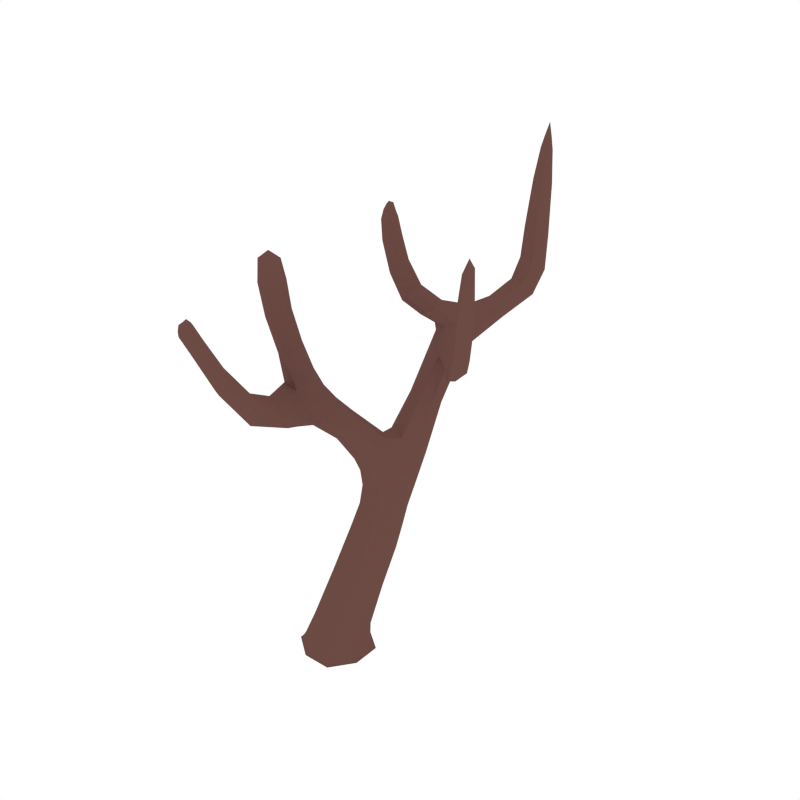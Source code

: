# Source: Willow_Dead_4.blend  (saved by Blender 2.79.0; exported with 4.5.12 LTS)
import bpy
from mathutils import Matrix  # noqa: F401  (used for matrix-valued properties, if any)

bpy.ops.wm.read_factory_settings(use_empty=True)
scene = bpy.context.scene
scene.name = 'Scene'

# ---- collections
col_collection_1 = bpy.data.collections.new('Collection 1'); scene.collection.children.link(col_collection_1)

# ---- materials (node trees are filled in below, after node groups)
mat_wood = bpy.data.materials.new('Wood')
mat_wood.alpha_threshold = 0.0
mat_wood.diffuse_color = (0.1529, 0.07036, 0.05951, 1.0)
mat_wood.roughness = 0.5

# ---- material node trees

# ---- world
world_world = bpy.data.worlds.new('World'); scene.world = world_world
world_world.color = (1.0, 1.0, 1.0)
world_world.use_sun_shadow = False
world_world.sun_shadow_jitter_overblur = 0.0
world_world.cycles.sampling_method = 'NONE'
world_world.cycles.sample_map_resolution = 256

# ---- meshes
me_cube_112 = bpy.data.meshes.new('Cube.112')
me_cube_112.from_pydata([(0.03301, 0.4486, 0.5443), (-0.1316, 0.383, 0.6014), (-0.0528, 0.2595, 0.7121), (0.1118, 0.3252, 0.6549), (-0.005031, -0.04788, -0.06027), (-0.08659, 0.9641, 1.542), (0.1695, -0.1052, -0.02725), (-0.06232, -0.2224, -0.0273), (-0.1796, 0.009401, -0.027), (0.05224, 0.1267, -0.02694), (0.06212, 0.1567, -0.07234), (-0.2097, 0.01928, -0.07234), (-0.07219, -0.2525, -0.07234), (0.1996, -0.115, -0.07234), (-0.3958, 0.9603, 2.21), (0.0902, 1.375, 1.609), (0.1969, 0.876, 1.557), (-0.124, 1.065, 1.546), (-0.361, 0.8915, 2.194), (-0.4593, 0.9333, 2.193), (-0.1189, 0.527, 0.7979), (0.08036, 0.471, 0.8418), (0.02086, 0.5896, 0.7354), (-0.3076, 0.1862, 1.342), (-0.4068, 0.9021, 2.295), (-0.4618, -0.001544, 2.234), (-0.5071, -0.0496, 2.057), (-0.4159, -0.02325, 2.049), (-0.5047, 0.0473, 2.072), (-0.4134, 0.07366, 2.064), (-0.141, 0.3776, 0.9854), (-0.07706, 0.453, 1.1), (-0.05314, 0.2519, 0.9062), (0.0108, 0.3272, 1.021), (-0.2674, -0.1453, 1.309), (-0.3583, 0.2704, 1.384), (-0.451, 0.2348, 1.34), (-0.1291, 0.2387, 1.195), (-0.1925, 0.1895, 1.128), (-0.1955, 0.3331, 1.247), (-0.2589, 0.284, 1.18), (0.1321, 0.09664, 0.3028), (-0.05319, 0.01705, 0.3352), (-0.1454, 0.1727, 0.273), (0.03986, 0.2523, 0.2406), (-0.5041, 0.1344, 1.658), (-0.4146, 0.1692, 1.676), (-0.4856, 0.05123, 1.62), (-0.396, 0.08611, 1.638), (-0.3479, -0.7024, 2.046), (-0.3365, -0.1446, 1.477), (-0.2193, -0.1706, 1.398), (-0.3846, -0.1193, 1.389), (-0.3068, -0.732, 2.101), (-0.2996, -0.7441, 2.022), (-0.2998, -0.6789, 2.093), (-0.2516, -0.7207, 2.069), (-0.1821, -0.5832, 1.762), (-0.2482, -0.5435, 1.819), (-0.248, -0.5881, 1.683), (-0.3141, -0.5484, 1.741), (-0.4245, 0.8645, 2.177), (-0.1179, 0.826, 1.194), (0.03438, 0.779, 1.219), (-0.008248, 0.8827, 1.157), (-0.07531, 0.7223, 1.256), (0.0805, 1.813, 2.289), (0.01718, 1.378, 1.679), (-0.03485, 1.401, 1.611), (0.03817, 1.397, 1.542), (0.06125, 1.816, 2.651), (0.1158, 1.757, 2.309), (0.02543, 1.76, 2.313), (0.06069, 1.704, 2.332), (0.0689, 1.607, 1.868), (0.02049, 1.681, 1.821), (0.1483, 1.671, 1.812), (0.0999, 1.745, 1.766), (-0.1654, 1.099, 1.691), (-0.3758, 0.8728, 1.874), (-0.4115, 0.9673, 1.882), (-0.3078, 0.9112, 1.922), (0.3596, 0.4738, 1.604), (0.1983, 0.7439, 1.491), (0.1543, 0.8438, 1.605), (0.1557, 0.7117, 1.54), (0.4698, 0.4759, 1.946), (0.3393, 0.6018, 1.657), (0.4121, 0.5019, 1.569), (0.3918, 0.6299, 1.622), (0.4661, 0.498, 2.263), (0.4465, 0.5843, 1.98), (0.4223, 0.4534, 1.965), (0.399, 0.5618, 2.0), (-0.2041, 0.9479, 1.636), (-0.2366, 1.049, 1.643), (-0.1328, 0.998, 1.684), (-0.3435, 1.006, 1.929), (0.0458, 0.107, -0.06329), (0.1147, 0.4027, 0.5845), (0.02826, 0.5056, 0.6389), (-0.1081, 0.156, -0.07234), (-0.1599, 0.002952, -0.06329), (-0.125, 0.438, 0.6935), (-0.2089, -0.151, -0.07234), (-0.05586, -0.2028, -0.06329), (-0.05279, 0.2727, 0.7963), (0.09807, -0.2517, -0.07234), (0.1498, -0.09871, -0.06329), (0.09889, 0.3794, 0.7412), (0.1688, 0.04011, -0.02708), (-0.0762, 0.2516, 0.2414), (-0.1453, 0.07475, 0.312), (0.06219, 0.01815, 0.3348), (0.1465, -0.05025, 0.08385), (-0.05557, -0.1489, 0.09187), (-0.1574, 0.04575, 0.0767), (0.04467, 0.1444, 0.06867), (-0.09296, 0.1259, -0.02689), (-0.1789, -0.1358, -0.02716), (0.08295, -0.2218, -0.02735), (0.1988, 0.05522, -0.07234), (0.05918, 0.1478, -0.06703), (-0.2007, 0.01634, -0.06704), (-0.06926, -0.2436, -0.06711), (0.1907, -0.1121, -0.0671), (-0.05623, 1.205, 1.66), (-0.1527, 1.084, 1.604), (-0.117, 0.9832, 1.593), (0.004359, 0.9958, 1.631), (-0.1292, 1.0, 1.541), (0.04116, 0.3892, 0.9295), (0.08562, 1.115, 1.572), (-0.06564, 0.5874, 0.7408), (-0.1427, 0.4448, 0.8863), (-0.01027, 0.7236, 1.254), (0.0873, 0.5465, 0.7721), (-0.07421, 0.8791, 1.16), (-0.1158, 0.6547, 0.9521), (0.0582, 0.6031, 0.99), (0.009228, 0.7116, 0.8895), (-0.07119, 0.5573, 1.102), (-0.4361, 0.9642, 2.206), (-0.1325, 1.061, 1.699), (-0.3626, 0.9324, 2.207), (-0.2079, 1.099, 1.669), (-0.399, 0.9334, 2.281), (-0.377, 0.8913, 2.27), (-0.4383, 0.9181, 2.269), (-0.4162, 0.876, 2.258), (-0.4253, -0.03042, 2.185), (-0.4244, 0.04921, 2.186), (-0.4984, -0.04551, 2.194), (-0.4975, 0.03412, 2.195), (-0.413, 0.01669, 1.856), (-0.4149, 0.1032, 1.887), (-0.4991, -0.01647, 1.855), (-0.501, 0.07004, 1.886), (-0.4612, -0.06067, 2.049), (-0.5296, -0.007717, 2.067), (-0.3927, 0.03182, 2.055), (-0.4575, 0.08469, 2.072), (-0.2307, 0.2073, 1.272), (-0.2807, 0.09352, 1.223), (-0.2899, 0.2945, 1.317), (-0.1243, 0.4465, 1.063), (-0.2475, 0.2253, 1.138), (-0.02387, 0.4092, 1.088), (-0.433, 0.04732, 1.619), (-0.1383, 0.1896, 1.148), (-0.3146, 0.2383, 1.374), (-0.4124, 0.2726, 1.372), (-0.5204, 0.08464, 1.635), (-0.3731, 0.2547, 1.265), (-0.2379, 0.3313, 1.226), (-0.1198, 0.2962, 0.9164), (-0.1523, 0.2991, 1.237), (0.007531, 0.2579, 0.9444), (-0.03715, 0.279, 1.111), (-0.08825, 0.2174, 1.023), (-0.1121, 0.386, 1.174), (-0.1632, 0.3243, 1.086), (0.1327, 0.1941, 0.2634), (-0.07017, 0.4473, 0.546), (-0.1322, 0.3043, 0.6702), (0.04807, 0.262, 0.712), (0.122, 0.2502, 0.5273), (-0.05299, 0.1838, 0.5821), (-0.1385, 0.3114, 0.4763), (0.03644, 0.3778, 0.4215), (-0.2912, 0.066, 1.334), (-0.3861, 0.137, 1.662), (-0.4608, 0.172, 1.676), (-0.4498, 0.1174, 1.331), (-0.4941, 0.202, 1.454), (-0.4, 0.2367, 1.489), (-0.4401, 0.04477, 1.458), (-0.3619, 0.1532, 1.448), (-0.2305, -0.4111, 1.444), (-0.1602, -0.4212, 1.539), (-0.3184, -0.3747, 1.522), (-0.248, -0.3847, 1.617), (-0.2118, -0.1642, 1.335), (-0.3403, -0.1262, 1.326), (-0.3875, -0.1252, 1.454), (-0.2681, -0.1642, 1.458), (-0.305, -0.7529, 2.065), (-0.2689, -0.7333, 2.099), (-0.3412, -0.7203, 2.081), (-0.3051, -0.7008, 2.115), (-0.3375, -0.7297, 2.021), (-0.2954, -0.5355, 1.795), (-0.2619, -0.7423, 2.04), (-0.201, -0.5626, 1.809), (-0.2998, -0.5699, 1.692), (-0.3343, -0.6796, 2.076), (-0.1962, -0.595, 1.709), (-0.2653, -0.6945, 2.093), (-0.2306, -0.6764, 1.97), (-0.2834, -0.6364, 2.004), (-0.2832, -0.6933, 1.914), (-0.3359, -0.6533, 1.948), (-0.1236, 0.7611, 1.234), (0.04095, 0.8462, 1.179), (0.007295, 0.8901, 1.543), (-0.08706, 1.189, 1.567), (-0.1219, 0.9824, 1.424), (0.06303, 0.8691, 1.422), (-0.006843, 1.109, 1.415), (-0.08269, 0.8804, 1.443), (0.05788, 1.539, 1.748), (0.136, 1.584, 1.684), (0.008915, 1.599, 1.692), (0.08701, 1.644, 1.628), (0.08395, 1.385, 1.559), (0.06519, 1.372, 1.66), (-0.02558, 1.39, 1.663), (-0.01286, 1.405, 1.559), (0.05864, 1.769, 2.571), (0.08805, 1.801, 2.565), (0.03912, 1.801, 2.566), (0.06853, 1.833, 2.56), (0.04307, 1.801, 2.296), (0.1455, 1.724, 1.776), (0.1192, 1.622, 1.851), (0.03038, 1.718, 2.329), (0.04658, 1.732, 1.782), (0.113, 1.798, 2.293), (0.09596, 1.717, 2.325), (0.02635, 1.627, 1.859), (0.06494, 1.642, 2.057), (0.01946, 1.713, 2.021), (0.138, 1.706, 2.014), (0.0925, 1.777, 1.978), (-0.3325, 0.8683, 1.896), (-0.4579, 0.8919, 2.18), (-0.4111, 0.9105, 1.865), (-0.384, 0.861, 2.181), (-0.4162, 0.8644, 2.049), (-0.4552, 0.9492, 2.064), (-0.3432, 0.8992, 2.075), (-0.3822, 0.9839, 2.091), (0.2786, 0.6698, 1.612), (0.3302, 0.6999, 1.571), (0.2945, 0.5369, 1.553), (0.3461, 0.5669, 1.512), (0.1728, 0.893, 1.602), (0.2106, 0.8178, 1.507), (0.175, 0.6949, 1.504), (0.1467, 0.7695, 1.579), (0.3687, 0.5843, 1.775), (0.4183, 0.6101, 1.746), (0.3894, 0.465, 1.73), (0.4391, 0.4908, 1.701), (0.3874, 0.4562, 1.577), (0.34, 0.5304, 1.636), (0.3569, 0.6483, 1.657), (0.4186, 0.5725, 1.582), (0.4313, 0.5334, 2.204), (0.4659, 0.5484, 2.196), (0.4505, 0.4581, 2.185), (0.4851, 0.4731, 2.177), (0.4735, 0.5353, 1.956), (0.4484, 0.438, 1.95), (0.4135, 0.6006, 2.001), (0.4023, 0.5015, 1.985), (-0.2394, 0.9861, 1.627), (-0.1591, 0.9474, 1.659), (-0.386, 1.01, 1.908), (-0.3091, 0.9681, 1.937), (-0.3047, 0.8978, 1.715), (-0.3361, 0.9972, 1.717), (-0.242, 0.9399, 1.777), (-0.2734, 1.039, 1.778), (0.1468, 0.02892, -0.06564), (0.1034, 0.4591, 0.6754), (-0.08183, 0.1039, -0.06563), (-0.06753, 0.5037, 0.6416), (0.07176, -0.1997, -0.06564), (0.04197, 0.2888, 0.8181), (-0.1569, -0.1247, -0.06564), (-0.1368, 0.3365, 0.777), (0.1462, 0.07178, 0.0742), (-0.08189, 0.1438, 0.06894), (-0.157, -0.07626, 0.08624), (0.07091, -0.1483, 0.09171), (-0.1036, 0.147, -0.06701), (-0.2, -0.1465, -0.06708), (0.09357, -0.2428, -0.06713), (0.1899, 0.05073, -0.06706), (0.02092, 1.131, 1.637), (-0.1016, 1.191, 1.633), (-0.1573, 1.02, 1.592), (-0.02382, 0.9509, 1.6), (-0.1306, 0.5645, 1.026), (0.006517, 0.5182, 1.059), (0.06648, 0.6728, 0.9236), (-0.06702, 0.709, 0.8961), (-0.4399, 0.8937, 2.241), (-0.3907, 0.8728, 2.241), (-0.4258, 0.9408, 2.258), (-0.3768, 0.9194, 2.259), (-0.5143, -0.008067, 2.163), (-0.4597, 0.0614, 2.16), (-0.4617, -0.05245, 2.153), (-0.4087, 0.01706, 2.151), (-0.5236, 0.01875, 1.871), (-0.4564, 0.108, 1.894), (-0.4536, -0.02177, 1.847), (-0.3944, 0.06849, 1.872), (-0.3749, 0.1491, 1.242), (-0.2385, 0.1062, 1.247), (-0.341, 0.2953, 1.302), (-0.2449, 0.262, 1.308), (-0.15, 0.3813, 1.146), (-0.1449, 0.256, 1.032), (-0.06825, 0.3485, 1.164), (-0.03756, 0.2209, 1.051), (0.1237, 0.3301, 0.4603), (-0.07318, 0.377, 0.423), (-0.1388, 0.2305, 0.5425), (0.05513, 0.1856, 0.5816), (-0.3737, 0.06713, 1.418), (-0.3616, 0.2045, 1.478), (-0.4524, 0.2393, 1.481), (-0.4992, 0.1106, 1.422), (-0.2946, -0.3908, 1.458), (-0.1708, -0.4249, 1.473), (-0.1891, -0.4059, 1.601), (-0.3026, -0.3702, 1.59), (-0.3311, -0.737, 2.055), (-0.2761, -0.7464, 2.069), (-0.2777, -0.7092, 2.107), (-0.3298, -0.6989, 2.094), (-0.3245, -0.6781, 1.916), (-0.321, -0.6343, 1.985), (-0.2419, -0.6943, 1.934), (-0.2457, -0.6527, 2.001), (-0.1273, 0.9175, 1.435), (0.05557, 1.044, 1.466), (0.008855, 0.8506, 1.462), (-0.07574, 1.107, 1.448), (0.1077, 1.547, 1.73), (0.01538, 1.557, 1.736), (0.1325, 1.624, 1.641), (0.03421, 1.637, 1.646), (0.08143, 1.764, 2.506), (0.04057, 1.764, 2.508), (0.0912, 1.816, 2.491), (0.04841, 1.817, 2.493), (0.0432, 1.763, 1.991), (0.1349, 1.757, 1.986), (0.1114, 1.657, 2.044), (0.02535, 1.661, 2.05), (-0.4282, 0.9879, 2.082), (-0.4542, 0.8979, 2.05), (-0.3446, 0.9501, 2.09), (-0.3697, 0.8608, 2.058), (0.2771, 0.5955, 1.588), (0.297, 0.7184, 1.611), (0.3544, 0.6406, 1.527), (0.3209, 0.519, 1.522), (0.3701, 0.5178, 1.756), (0.3848, 0.6274, 1.776), (0.4446, 0.5565, 1.713), (0.416, 0.4485, 1.707), (0.4276, 0.4954, 2.141), (0.4368, 0.5651, 2.151), (0.4795, 0.5188, 2.125), (0.4642, 0.4499, 2.119), (-0.2428, 1.0, 1.792), (-0.3118, 1.043, 1.749), (-0.2647, 0.8938, 1.746), (-0.3368, 0.9373, 1.7)], [], [(0, 99, 338, 189), (0, 189, 339, 183), (0, 183, 297, 100), (0, 100, 295, 99), (1, 183, 339, 188), (1, 188, 340, 184), (1, 184, 301, 103), (1, 103, 297, 183), (2, 184, 340, 187), (2, 187, 341, 185), (2, 185, 299, 106), (2, 106, 301, 184), (3, 185, 341, 186), (3, 186, 338, 99), (3, 99, 295, 109), (3, 109, 299, 185), (4, 102, 296, 98), (4, 98, 294, 108), (4, 108, 298, 105), (4, 105, 300, 102), (5, 229, 360, 224), (5, 224, 313, 128), (5, 128, 312, 130), (5, 130, 358, 229), (6, 120, 308, 125), (6, 125, 309, 110), (6, 110, 302, 114), (6, 114, 305, 120), (7, 119, 307, 124), (7, 124, 308, 120), (7, 120, 305, 115), (7, 115, 304, 119), (8, 118, 306, 123), (8, 123, 307, 119), (8, 119, 304, 116), (8, 116, 303, 118), (9, 110, 309, 122), (9, 122, 306, 118), (9, 118, 303, 117), (9, 117, 302, 110), (10, 121, 294, 98), (10, 98, 296, 101), (10, 101, 306, 122), (10, 122, 309, 121), (11, 101, 296, 102), (11, 102, 300, 104), (11, 104, 307, 123), (11, 123, 306, 101), (12, 104, 300, 105), (12, 105, 298, 107), (12, 107, 308, 124), (12, 124, 307, 104), (13, 107, 298, 108), (13, 108, 294, 121), (13, 121, 309, 125), (13, 125, 308, 107), (14, 261, 374, 142), (14, 142, 320, 146), (14, 146, 321, 144), (14, 144, 376, 261), (15, 235, 310, 132), (15, 132, 359, 234), (15, 234, 364, 231), (15, 231, 362, 235), (16, 267, 359, 132), (16, 132, 310, 266), (16, 266, 379, 263), (16, 263, 380, 267), (17, 226, 358, 130), (17, 130, 312, 127), (17, 127, 311, 225), (17, 225, 361, 226), (18, 260, 376, 144), (18, 144, 321, 147), (18, 147, 319, 257), (18, 257, 377, 260), (19, 259, 375, 255), (19, 255, 318, 148), (19, 148, 320, 142), (19, 142, 374, 259), (20, 103, 301, 134), (20, 134, 314, 138), (20, 138, 317, 133), (20, 133, 297, 103), (21, 109, 295, 136), (21, 136, 316, 139), (21, 139, 315, 131), (21, 131, 299, 109), (22, 100, 297, 133), (22, 133, 317, 140), (22, 140, 316, 136), (22, 136, 295, 100), (23, 170, 343, 197), (23, 197, 342, 190), (23, 190, 331, 162), (23, 162, 333, 170), (24, 147, 321, 146), (24, 146, 320, 148), (24, 148, 318, 149), (24, 149, 319, 147), (25, 150, 325, 151), (25, 151, 323, 153), (25, 153, 322, 152), (25, 152, 324, 150), (26, 158, 324, 152), (26, 152, 322, 159), (26, 159, 326, 156), (26, 156, 328, 158), (27, 160, 325, 150), (27, 150, 324, 158), (27, 158, 328, 154), (27, 154, 329, 160), (28, 159, 322, 153), (28, 153, 323, 161), (28, 161, 327, 157), (28, 157, 326, 159), (29, 161, 323, 151), (29, 151, 325, 160), (29, 160, 329, 155), (29, 155, 327, 161), (30, 175, 335, 181), (30, 181, 334, 165), (30, 165, 314, 134), (30, 134, 301, 175), (31, 165, 334, 180), (31, 180, 336, 167), (31, 167, 315, 141), (31, 141, 314, 165), (32, 177, 337, 179), (32, 179, 335, 175), (32, 175, 301, 106), (32, 106, 299, 177), (33, 167, 336, 178), (33, 178, 337, 177), (33, 177, 299, 131), (33, 131, 315, 167), (34, 203, 330, 163), (34, 163, 331, 202), (34, 202, 347, 198), (34, 198, 346, 203), (35, 171, 344, 195), (35, 195, 343, 170), (35, 170, 333, 164), (35, 164, 332, 171), (36, 193, 345, 194), (36, 194, 344, 171), (36, 171, 332, 173), (36, 173, 330, 193), (37, 176, 333, 162), (37, 162, 331, 169), (37, 169, 337, 178), (37, 178, 336, 176), (38, 169, 331, 163), (38, 163, 330, 166), (38, 166, 335, 179), (38, 179, 337, 169), (39, 174, 332, 164), (39, 164, 333, 176), (39, 176, 336, 180), (39, 180, 334, 174), (40, 166, 330, 173), (40, 173, 332, 174), (40, 174, 334, 181), (40, 181, 335, 166), (41, 113, 305, 114), (41, 114, 302, 182), (41, 182, 338, 186), (41, 186, 341, 113), (42, 112, 304, 115), (42, 115, 305, 113), (42, 113, 341, 187), (42, 187, 340, 112), (43, 111, 303, 116), (43, 116, 304, 112), (43, 112, 340, 188), (43, 188, 339, 111), (44, 182, 302, 117), (44, 117, 303, 111), (44, 111, 339, 189), (44, 189, 338, 182), (45, 172, 326, 157), (45, 157, 327, 192), (45, 192, 344, 194), (45, 194, 345, 172), (46, 192, 327, 155), (46, 155, 329, 191), (46, 191, 343, 195), (46, 195, 344, 192), (47, 168, 328, 156), (47, 156, 326, 172), (47, 172, 345, 196), (47, 196, 342, 168), (48, 191, 329, 154), (48, 154, 328, 168), (48, 168, 342, 197), (48, 197, 343, 191), (49, 215, 355, 221), (49, 221, 354, 210), (49, 210, 350, 208), (49, 208, 353, 215), (50, 205, 342, 196), (50, 196, 345, 204), (50, 204, 349, 201), (50, 201, 348, 205), (51, 202, 331, 190), (51, 190, 342, 205), (51, 205, 348, 199), (51, 199, 347, 202), (52, 204, 345, 193), (52, 193, 330, 203), (52, 203, 346, 200), (52, 200, 349, 204), (53, 207, 352, 209), (53, 209, 353, 208), (53, 208, 350, 206), (53, 206, 351, 207), (54, 210, 354, 220), (54, 220, 356, 212), (54, 212, 351, 206), (54, 206, 350, 210), (55, 217, 357, 219), (55, 219, 355, 215), (55, 215, 353, 209), (55, 209, 352, 217), (56, 212, 356, 218), (56, 218, 357, 217), (56, 217, 352, 207), (56, 207, 351, 212), (57, 216, 347, 199), (57, 199, 348, 213), (57, 213, 357, 218), (57, 218, 356, 216), (58, 213, 348, 201), (58, 201, 349, 211), (58, 211, 355, 219), (58, 219, 357, 213), (59, 214, 346, 198), (59, 198, 347, 216), (59, 216, 356, 220), (59, 220, 354, 214), (60, 211, 349, 200), (60, 200, 346, 214), (60, 214, 354, 221), (60, 221, 355, 211), (61, 258, 377, 257), (61, 257, 319, 149), (61, 149, 318, 255), (61, 255, 375, 258), (62, 138, 314, 222), (62, 222, 358, 226), (62, 226, 361, 137), (62, 137, 317, 138), (63, 139, 316, 223), (63, 223, 359, 227), (63, 227, 360, 135), (63, 135, 315, 139), (64, 140, 317, 137), (64, 137, 361, 228), (64, 228, 359, 223), (64, 223, 316, 140), (65, 141, 315, 135), (65, 135, 360, 229), (65, 229, 358, 222), (65, 222, 314, 141), (66, 247, 371, 253), (66, 253, 370, 242), (66, 242, 369, 241), (66, 241, 368, 247), (67, 236, 311, 126), (67, 126, 310, 235), (67, 235, 362, 230), (67, 230, 363, 236), (68, 237, 361, 225), (68, 225, 311, 236), (68, 236, 363, 232), (68, 232, 365, 237), (69, 234, 359, 228), (69, 228, 361, 237), (69, 237, 365, 233), (69, 233, 364, 234), (70, 241, 369, 240), (70, 240, 367, 238), (70, 238, 366, 239), (70, 239, 368, 241), (71, 248, 372, 252), (71, 252, 371, 247), (71, 247, 368, 239), (71, 239, 366, 248), (72, 242, 370, 251), (72, 251, 373, 245), (72, 245, 367, 240), (72, 240, 369, 242), (73, 245, 373, 250), (73, 250, 372, 248), (73, 248, 366, 238), (73, 238, 367, 245), (74, 249, 363, 230), (74, 230, 362, 244), (74, 244, 372, 250), (74, 250, 373, 249), (75, 246, 365, 232), (75, 232, 363, 249), (75, 249, 373, 251), (75, 251, 370, 246), (76, 244, 362, 231), (76, 231, 364, 243), (76, 243, 371, 252), (76, 252, 372, 244), (77, 243, 364, 233), (77, 233, 365, 246), (77, 246, 370, 253), (77, 253, 371, 243), (78, 126, 311, 145), (78, 145, 391, 293), (78, 293, 390, 143), (78, 143, 310, 126), (79, 290, 392, 254), (79, 254, 377, 258), (79, 258, 375, 256), (79, 256, 393, 290), (80, 291, 393, 256), (80, 256, 375, 259), (80, 259, 374, 288), (80, 288, 391, 291), (81, 292, 390, 289), (81, 289, 376, 260), (81, 260, 377, 254), (81, 254, 392, 292), (82, 275, 378, 264), (82, 264, 381, 274), (82, 274, 385, 272), (82, 272, 382, 275), (83, 268, 360, 227), (83, 227, 359, 267), (83, 267, 380, 265), (83, 265, 381, 268), (84, 266, 310, 129), (84, 129, 313, 269), (84, 269, 378, 262), (84, 262, 379, 266), (85, 269, 313, 224), (85, 224, 360, 268), (85, 268, 381, 264), (85, 264, 378, 269), (86, 283, 385, 273), (86, 273, 384, 282), (86, 282, 388, 281), (86, 281, 389, 283), (87, 276, 379, 262), (87, 262, 378, 275), (87, 275, 382, 270), (87, 270, 383, 276), (88, 274, 381, 265), (88, 265, 380, 277), (88, 277, 384, 273), (88, 273, 385, 274), (89, 277, 380, 263), (89, 263, 379, 276), (89, 276, 383, 271), (89, 271, 384, 277), (90, 281, 388, 279), (90, 279, 387, 278), (90, 278, 386, 280), (90, 280, 389, 281), (91, 282, 384, 271), (91, 271, 383, 284), (91, 284, 387, 279), (91, 279, 388, 282), (92, 285, 382, 272), (92, 272, 385, 283), (92, 283, 389, 280), (92, 280, 386, 285), (93, 284, 383, 270), (93, 270, 382, 285), (93, 285, 386, 278), (93, 278, 387, 284), (94, 128, 313, 287), (94, 287, 392, 290), (94, 290, 393, 286), (94, 286, 312, 128), (95, 127, 312, 286), (95, 286, 393, 291), (95, 291, 391, 145), (95, 145, 311, 127), (96, 129, 310, 143), (96, 143, 390, 292), (96, 292, 392, 287), (96, 287, 313, 129), (97, 293, 391, 288), (97, 288, 374, 261), (97, 261, 376, 289), (97, 289, 390, 293)])
me_cube_112.materials.append(mat_wood)
me_cube_112.use_remesh_preserve_volume = False
me_cube_112.use_remesh_preserve_attributes = False
me_cube_112.use_mirror_vertex_groups = False
me_cube_112.update()

# ---- objects
ob_willow_dead_4 = bpy.data.objects.new('Willow_Dead_4', me_cube_112)

# ---- transforms, parenting, visibility, modifiers, constraints
ob_willow_dead_4.location = (0.0, 0.0, 0.0)
ob_willow_dead_4.lineart.crease_threshold = 0.0

# ---- collection membership
col_collection_1.objects.link(ob_willow_dead_4)

# ---- scene / render settings (as saved in the file)
scene.frame_start = 1; scene.frame_end = 250; scene.frame_set(0)
scene.render.engine = 'CYCLES'
scene.render.resolution_x = 1000
scene.render.resolution_y = 1000
scene.render.dither_intensity = 0.0
scene.cycles.samples = 200
scene.cycles.sampling_pattern = 'TABULATED_SOBOL'
scene.cycles.light_sampling_threshold = 0.0
scene.cycles.use_adaptive_sampling = False
scene.cycles.use_light_tree = False
scene.cycles.caustics_reflective = False
scene.cycles.caustics_refractive = False
scene.cycles.blur_glossy = 0.0
scene.cycles.max_bounces = 2
scene.cycles.pixel_filter_type = 'GAUSSIAN'
scene.cycles.sample_clamp_indirect = 0.0
scene.view_settings.view_transform = 'Standard'
bpy.context.view_layer.update()

# ---- added for rendering (the .blend has no active camera): camera
cam_auto = bpy.data.cameras.new('AutoCamera')
cam_auto.lens = 50.0
cam_auto.sensor_width = 36.0
cam_auto.clip_end = 1000.0
ob_auto_camera = bpy.data.objects.new('AutoCamera', cam_auto)
scene.collection.objects.link(ob_auto_camera)
ob_auto_camera.location = (3.5769, -3.77879, 4.16843)
ob_auto_camera.rotation_euler = (1.09748, -7.21219e-08, 0.694738)
scene.camera = ob_auto_camera
bpy.context.view_layer.update()
